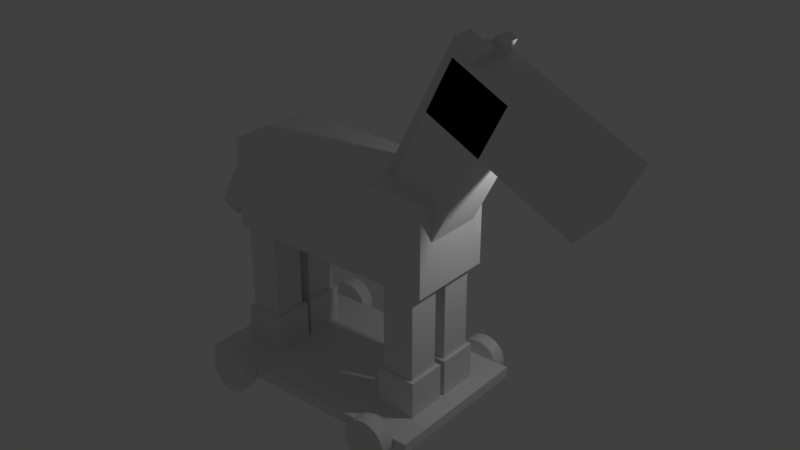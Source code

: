 # Source: horse.blend  (saved by Blender 2.78.0; exported with 4.5.12 LTS)
import bpy
from mathutils import Matrix  # noqa: F401  (used for matrix-valued properties, if any)

bpy.ops.wm.read_factory_settings(use_empty=True)
scene = bpy.context.scene
scene.name = 'Scene'

# ---- collections
col_collection_1 = bpy.data.collections.new('Collection 1'); scene.collection.children.link(col_collection_1)

# ---- materials (node trees are filled in below, after node groups)
mat_material = bpy.data.materials.new('Material')
mat_material.alpha_threshold = 0.0
mat_material.use_transparent_shadow = False
mat_material.roughness = 0.5
mat_material.line_color = (0.0, 0.0, 0.0, 1.0)

# ---- material node trees

# ---- world
world_world = bpy.data.worlds.new('World'); scene.world = world_world
world_world.color = (0.05088, 0.05088, 0.05088)
world_world.use_sun_shadow = False
world_world.sun_shadow_jitter_overblur = 0.0
world_world.cycles.sampling_method = 'MANUAL'

# ---- lights
light_lamp = bpy.data.lights.new('Lamp', 'POINT')
light_lamp.transmission_factor = 0.0
light_lamp.cutoff_distance = 30.0
light_lamp.energy = 100.0
light_lamp.shadow_buffer_clip_start = 1.001
light_lamp.shadow_soft_size = 0.1
light_lamp.shadow_maximum_resolution = 0.006
light_lamp.use_absolute_resolution = True

# ---- meshes
me_cube_022 = bpy.data.meshes.new('Cube.022')
me_cube_022.from_pydata([(13.14, -2.733, 5.209), (14.01, -2.733, 5.721), (13.14, -1.539, 5.209), (14.01, -1.539, 5.721), (13.64, -2.733, 5.111), (14.5, -2.733, 5.623), (13.64, -1.539, 5.111), (14.5, -1.539, 5.623), (9.159, -1.144, -1.75), (9.159, -1.144, -0.9055), (9.159, 1.328, -1.75), (9.159, 1.328, -0.9055), (11.63, -1.144, -1.75), (11.63, -1.144, -0.9055), (11.63, 1.328, -1.75), (11.63, 1.328, -0.9055), (9.401, -0.9277, -1.0), (9.401, -0.9277, 1.0), (9.401, 1.072, -1.0), (9.401, 1.072, 1.0), (11.4, -0.9277, -1.0), (11.4, -0.9277, 1.0), (11.4, 1.072, -1.0), (11.4, 1.072, 1.0), (-1.376, -6.057, -1.824), (-1.376, -6.946, -1.824), (-1.349, -6.057, -1.733), (-1.349, -6.946, -1.733), (-1.271, -6.057, -1.645), (-1.271, -6.946, -1.645), (-1.144, -6.057, -1.564), (-1.144, -6.946, -1.564), (-0.9738, -6.057, -1.493), (-0.9738, -6.946, -1.493), (-0.7659, -6.057, -1.435), (-0.7659, -6.946, -1.435), (-0.5288, -6.057, -1.391), (-0.5288, -6.946, -1.391), (-0.2714, -6.057, -1.365), (-0.2714, -6.946, -1.365), (-0.003799, -6.057, -1.356), (-0.003799, -6.946, -1.356), (0.2638, -6.057, -1.365), (0.2638, -6.946, -1.365), (0.5212, -6.057, -1.391), (0.5212, -6.946, -1.391), (0.7583, -6.057, -1.435), (0.7583, -6.946, -1.435), (0.9662, -6.057, -1.493), (0.9662, -6.946, -1.493), (1.137, -6.057, -1.564), (1.137, -6.946, -1.564), (1.264, -6.057, -1.645), (1.264, -6.946, -1.645), (1.342, -6.057, -1.733), (1.342, -6.946, -1.733), (1.368, -6.057, -1.824), (1.368, -6.946, -1.824), (1.342, -6.057, -1.916), (1.342, -6.946, -1.916), (1.264, -6.057, -2.004), (1.264, -6.946, -2.004), (1.137, -6.057, -2.085), (1.137, -6.946, -2.085), (0.9662, -6.057, -2.156), (0.9662, -6.946, -2.156), (0.7583, -6.057, -2.214), (0.7583, -6.946, -2.214), (0.5212, -6.057, -2.257), (0.5212, -6.946, -2.257), (0.2638, -6.057, -2.284), (0.2638, -6.946, -2.284), (-0.003801, -6.057, -2.293), (-0.003801, -6.946, -2.293), (-0.2714, -6.057, -2.284), (-0.2714, -6.946, -2.284), (-0.5288, -6.057, -2.257), (-0.5288, -6.946, -2.257), (-0.7659, -6.057, -2.214), (-0.7659, -6.946, -2.214), (-0.9738, -6.057, -2.156), (-0.9738, -6.946, -2.156), (-1.144, -6.057, -2.085), (-1.144, -6.946, -2.085), (-1.271, -6.057, -2.004), (-1.271, -6.946, -2.004), (-1.349, -6.057, -1.916), (-1.349, -6.946, -1.916), (-2.382, -6.035, -1.913), (-2.382, -6.035, -1.686), (-2.382, 3.474, -1.913), (-2.382, 3.474, -1.686), (12.79, -6.035, -1.913), (12.79, -6.035, -1.686), (12.79, 3.474, -1.913), (12.79, 3.474, -1.686), (-3.815, -2.227, 0.7461), (-4.945, -2.227, 0.9548), (-3.815, -0.7005, 0.7461), (-4.945, -0.7005, 0.9548), (-1.808, -2.227, 2.014), (-2.938, -2.227, 2.223), (-1.808, -0.7005, 2.014), (-2.938, -0.7005, 2.223), (-2.482, -1.829, 1.788), (-3.113, -1.829, 2.02), (-2.482, -1.022, 1.788), (-3.113, -1.022, 2.02), (0.04628, -1.829, 2.59), (-0.5847, -1.829, 2.822), (0.04628, -1.022, 2.59), (-0.5847, -1.022, 2.822), (9.756, -1.857, 2.318), (7.772, -1.857, 2.665), (9.756, -0.4982, 2.318), (7.772, -0.4982, 2.665), (14.29, -1.857, 5.336), (12.3, -1.857, 5.684), (14.29, -0.4982, 5.336), (12.3, -0.4982, 5.684), (8.778, -3.077, 2.525), (13.14, -3.077, 5.48), (8.778, 0.5053, 2.525), (13.14, 0.5053, 5.48), (12.02, -3.077, 1.968), (16.37, -3.077, 4.922), (12.02, 0.5053, 1.968), (16.37, 0.5053, 4.922), (-1.324, 1.268, 0.9708), (-1.324, -4.016, 0.9708), (12.08, -4.016, 0.9708), (12.08, 1.268, 0.9708), (-1.324, 1.268, 2.875), (-1.324, -4.016, 2.875), (12.08, -4.016, 2.875), (12.08, 1.268, 2.875), (9.224, -6.057, -1.824), (9.224, -6.946, -1.824), (9.251, -6.057, -1.733), (9.251, -6.946, -1.733), (9.329, -6.057, -1.645), (9.329, -6.946, -1.645), (9.455, -6.057, -1.564), (9.455, -6.946, -1.564), (9.626, -6.057, -1.493), (9.626, -6.946, -1.493), (9.834, -6.057, -1.435), (9.834, -6.946, -1.435), (10.07, -6.057, -1.391), (10.07, -6.946, -1.391), (10.33, -6.057, -1.365), (10.33, -6.946, -1.365), (10.6, -6.057, -1.356), (10.6, -6.946, -1.356), (10.86, -6.057, -1.365), (10.86, -6.946, -1.365), (11.12, -6.057, -1.391), (11.12, -6.946, -1.391), (11.36, -6.057, -1.435), (11.36, -6.946, -1.435), (11.57, -6.057, -1.493), (11.57, -6.946, -1.493), (11.74, -6.057, -1.564), (11.74, -6.946, -1.564), (11.86, -6.057, -1.645), (11.86, -6.946, -1.645), (11.94, -6.057, -1.733), (11.94, -6.946, -1.733), (11.97, -6.057, -1.824), (11.97, -6.946, -1.824), (11.94, -6.057, -1.916), (11.94, -6.946, -1.916), (11.86, -6.057, -2.004), (11.86, -6.946, -2.004), (11.74, -6.057, -2.085), (11.74, -6.946, -2.085), (11.57, -6.057, -2.156), (11.57, -6.946, -2.156), (11.36, -6.057, -2.214), (11.36, -6.946, -2.214), (11.12, -6.057, -2.257), (11.12, -6.946, -2.257), (10.86, -6.057, -2.284), (10.86, -6.946, -2.284), (10.6, -6.057, -2.293), (10.6, -6.946, -2.293), (10.33, -6.057, -2.284), (10.33, -6.946, -2.284), (10.07, -6.057, -2.257), (10.07, -6.946, -2.257), (9.834, -6.057, -2.214), (9.834, -6.946, -2.214), (9.626, -6.057, -2.156), (9.626, -6.946, -2.156), (9.455, -6.057, -2.085), (9.455, -6.946, -2.085), (9.329, -6.057, -2.004), (9.329, -6.946, -2.004), (9.251, -6.057, -1.916), (9.251, -6.946, -1.916), (9.224, 4.332, -1.824), (9.224, 3.444, -1.824), (9.251, 4.332, -1.733), (9.251, 3.444, -1.733), (9.329, 4.332, -1.645), (9.329, 3.444, -1.645), (9.455, 4.332, -1.564), (9.455, 3.444, -1.564), (9.626, 4.332, -1.493), (9.626, 3.444, -1.493), (9.834, 4.332, -1.435), (9.834, 3.444, -1.435), (10.07, 4.332, -1.391), (10.07, 3.444, -1.391), (10.33, 4.332, -1.365), (10.33, 3.444, -1.365), (10.6, 4.332, -1.356), (10.6, 3.444, -1.356), (10.86, 4.332, -1.365), (10.86, 3.444, -1.365), (11.12, 4.332, -1.391), (11.12, 3.444, -1.391), (11.36, 4.332, -1.435), (11.36, 3.444, -1.435), (11.57, 4.332, -1.493), (11.57, 3.444, -1.493), (11.74, 4.332, -1.564), (11.74, 3.444, -1.564), (11.86, 4.332, -1.645), (11.86, 3.444, -1.645), (11.94, 4.332, -1.733), (11.94, 3.444, -1.733), (11.97, 4.332, -1.824), (11.97, 3.444, -1.824), (11.94, 4.332, -1.916), (11.94, 3.444, -1.916), (11.86, 4.332, -2.004), (11.86, 3.444, -2.004), (11.74, 4.332, -2.085), (11.74, 3.444, -2.085), (11.57, 4.332, -2.156), (11.57, 3.444, -2.156), (11.36, 4.332, -2.214), (11.36, 3.444, -2.214), (11.12, 4.332, -2.257), (11.12, 3.444, -2.257), (10.86, 4.332, -2.284), (10.86, 3.444, -2.284), (10.6, 4.332, -2.293), (10.6, 3.444, -2.293), (10.33, 4.332, -2.284), (10.33, 3.444, -2.284), (10.07, 4.332, -2.257), (10.07, 3.444, -2.257), (9.834, 4.332, -2.214), (9.834, 3.444, -2.214), (9.626, 4.332, -2.156), (9.626, 3.444, -2.156), (9.455, 4.332, -2.085), (9.455, 3.444, -2.085), (9.329, 4.332, -2.004), (9.329, 3.444, -2.004), (9.251, 4.332, -1.916), (9.251, 3.444, -1.916), (-1.376, 4.399, -1.824), (-1.376, 3.51, -1.824), (-1.349, 4.399, -1.733), (-1.349, 3.51, -1.733), (-1.271, 4.399, -1.645), (-1.271, 3.51, -1.645), (-1.144, 4.399, -1.564), (-1.144, 3.51, -1.564), (-0.9738, 4.399, -1.493), (-0.9738, 3.51, -1.493), (-0.7659, 4.399, -1.435), (-0.7659, 3.51, -1.435), (-0.5288, 4.399, -1.391), (-0.5288, 3.51, -1.391), (-0.2714, 4.399, -1.365), (-0.2714, 3.51, -1.365), (-0.003799, 4.399, -1.356), (-0.003799, 3.51, -1.356), (0.2638, 4.399, -1.365), (0.2638, 3.51, -1.365), (0.5212, 4.399, -1.391), (0.5212, 3.51, -1.391), (0.7583, 4.399, -1.435), (0.7583, 3.51, -1.435), (0.9662, 4.399, -1.493), (0.9662, 3.51, -1.493), (1.137, 4.399, -1.564), (1.137, 3.51, -1.564), (1.264, 4.399, -1.645), (1.264, 3.51, -1.645), (1.342, 4.399, -1.733), (1.342, 3.51, -1.733), (1.368, 4.399, -1.824), (1.368, 3.51, -1.824), (1.342, 4.399, -1.916), (1.342, 3.51, -1.916), (1.264, 4.399, -2.004), (1.264, 3.51, -2.004), (1.137, 4.399, -2.085), (1.137, 3.51, -2.085), (0.9662, 4.399, -2.156), (0.9662, 3.51, -2.156), (0.7583, 4.399, -2.214), (0.7583, 3.51, -2.214), (0.5212, 4.399, -2.257), (0.5212, 3.51, -2.257), (0.2638, 4.399, -2.284), (0.2638, 3.51, -2.284), (-0.003801, 4.399, -2.293), (-0.003801, 3.51, -2.293), (-0.2714, 4.399, -2.284), (-0.2714, 3.51, -2.284), (-0.5288, 4.399, -2.257), (-0.5288, 3.51, -2.257), (-0.7659, 4.399, -2.214), (-0.7659, 3.51, -2.214), (-0.9738, 4.399, -2.156), (-0.9738, 3.51, -2.156), (-1.144, 4.399, -2.085), (-1.144, 3.51, -2.085), (-1.271, 4.399, -2.004), (-1.271, 3.51, -2.004), (-1.349, 4.399, -1.916), (-1.349, 3.51, -1.916), (9.159, -3.991, -1.75), (9.159, -3.991, -0.9055), (9.159, -1.519, -1.75), (9.159, -1.519, -0.9055), (11.63, -3.991, -1.75), (11.63, -3.991, -0.9055), (11.63, -1.519, -1.75), (11.63, -1.519, -0.9055), (9.401, -3.775, -1.0), (9.401, -3.775, 1.0), (9.401, -1.775, -1.0), (9.401, -1.775, 1.0), (11.4, -3.775, -1.0), (11.4, -3.775, 1.0), (11.4, -1.775, -1.0), (11.4, -1.775, 1.0), (-1.242, -1.216, -1.75), (-1.242, -1.216, -0.9055), (-1.242, 1.255, -1.75), (-1.242, 1.255, -0.9055), (1.23, -1.216, -1.75), (1.23, -1.216, -0.9055), (1.23, 1.255, -1.75), (1.23, 1.255, -0.9055), (-1.0, -1.0, -1.0), (-1.0, -1.0, 1.0), (-1.0, 1.0, -1.0), (-1.0, 1.0, 1.0), (1.0, -1.0, -1.0), (1.0, -1.0, 1.0), (1.0, 1.0, -1.0), (1.0, 1.0, 1.0), (-1.242, -3.917, -1.75), (-1.242, -3.917, -0.9055), (-1.242, -1.445, -1.75), (-1.242, -1.445, -0.9055), (1.23, -3.917, -1.75), (1.23, -3.917, -0.9055), (1.23, -1.445, -1.75), (1.23, -1.445, -0.9055), (-1.0, -3.701, -1.0), (-1.0, -3.701, 1.0), (-1.0, -1.701, -1.0), (-1.0, -1.701, 1.0), (1.0, -3.701, -1.0), (1.0, -3.701, 1.0), (1.0, -1.701, -1.0), (1.0, -1.701, 1.0), (13.2, -3.077, 5.527), (21.87, -3.077, 4.053), (13.2, 0.5053, 5.527), (21.87, 0.5053, 4.053), (11.59, -3.077, 4.417), (20.26, -3.077, 2.944), (11.59, 0.5053, 4.417), (20.26, 0.5053, 2.944), (13.23, -1.037, 5.209), (14.09, -1.037, 5.721), (13.23, 0.1564, 5.209), (14.09, 0.1564, 5.721), (13.72, -1.037, 5.111), (14.59, -1.037, 5.623), (13.72, 0.1564, 5.111), (14.59, 0.1564, 5.623)], [], [(0, 1, 3, 2), (2, 3, 7, 6), (6, 7, 5, 4), (4, 5, 1, 0), (2, 6, 4, 0), (7, 3, 1, 5), (8, 9, 11, 10), (10, 11, 15, 14), (14, 15, 13, 12), (12, 13, 9, 8), (10, 14, 12, 8), (15, 11, 9, 13), (16, 17, 19, 18), (18, 19, 23, 22), (22, 23, 21, 20), (20, 21, 17, 16), (18, 22, 20, 16), (23, 19, 17, 21), (24, 25, 27, 26), (26, 27, 29, 28), (28, 29, 31, 30), (30, 31, 33, 32), (32, 33, 35, 34), (34, 35, 37, 36), (36, 37, 39, 38), (38, 39, 41, 40), (40, 41, 43, 42), (42, 43, 45, 44), (44, 45, 47, 46), (46, 47, 49, 48), (48, 49, 51, 50), (50, 51, 53, 52), (52, 53, 55, 54), (54, 55, 57, 56), (56, 57, 59, 58), (58, 59, 61, 60), (60, 61, 63, 62), (62, 63, 65, 64), (64, 65, 67, 66), (66, 67, 69, 68), (68, 69, 71, 70), (70, 71, 73, 72), (72, 73, 75, 74), (74, 75, 77, 76), (76, 77, 79, 78), (78, 79, 81, 80), (80, 81, 83, 82), (82, 83, 85, 84), (27, 25, 87, 85, 83, 81, 79, 77, 75, 73, 71, 69, 67, 65, 63, 61, 59, 57, 55, 53, 51, 49, 47, 45, 43, 41, 39, 37, 35, 33, 31, 29), (84, 85, 87, 86), (86, 87, 25, 24), (24, 26, 28, 30, 32, 34, 36, 38, 40, 42, 44, 46, 48, 50, 52, 54, 56, 58, 60, 62, 64, 66, 68, 70, 72, 74, 76, 78, 80, 82, 84, 86), (88, 89, 91, 90), (90, 91, 95, 94), (94, 95, 93, 92), (92, 93, 89, 88), (90, 94, 92, 88), (95, 91, 89, 93), (96, 97, 99, 98), (98, 99, 103, 102), (102, 103, 101, 100), (100, 101, 97, 96), (98, 102, 100, 96), (103, 99, 97, 101), (104, 105, 107, 106), (106, 107, 111, 110), (110, 111, 109, 108), (108, 109, 105, 104), (106, 110, 108, 104), (111, 107, 105, 109), (112, 113, 115, 114), (114, 115, 119, 118), (118, 119, 117, 116), (116, 117, 113, 112), (114, 118, 116, 112), (119, 115, 113, 117), (120, 121, 123, 122), (122, 123, 127, 126), (126, 127, 125, 124), (124, 125, 121, 120), (122, 126, 124, 120), (127, 123, 121, 125), (128, 131, 130, 129), (132, 133, 134, 135), (128, 129, 133, 132), (129, 130, 134, 133), (130, 131, 135, 134), (132, 135, 131, 128), (136, 137, 139, 138), (138, 139, 141, 140), (140, 141, 143, 142), (142, 143, 145, 144), (144, 145, 147, 146), (146, 147, 149, 148), (148, 149, 151, 150), (150, 151, 153, 152), (152, 153, 155, 154), (154, 155, 157, 156), (156, 157, 159, 158), (158, 159, 161, 160), (160, 161, 163, 162), (162, 163, 165, 164), (164, 165, 167, 166), (166, 167, 169, 168), (168, 169, 171, 170), (170, 171, 173, 172), (172, 173, 175, 174), (174, 175, 177, 176), (176, 177, 179, 178), (178, 179, 181, 180), (180, 181, 183, 182), (182, 183, 185, 184), (184, 185, 187, 186), (186, 187, 189, 188), (188, 189, 191, 190), (190, 191, 193, 192), (192, 193, 195, 194), (194, 195, 197, 196), (139, 137, 199, 197, 195, 193, 191, 189, 187, 185, 183, 181, 179, 177, 175, 173, 171, 169, 167, 165, 163, 161, 159, 157, 155, 153, 151, 149, 147, 145, 143, 141), (196, 197, 199, 198), (198, 199, 137, 136), (136, 138, 140, 142, 144, 146, 148, 150, 152, 154, 156, 158, 160, 162, 164, 166, 168, 170, 172, 174, 176, 178, 180, 182, 184, 186, 188, 190, 192, 194, 196, 198), (200, 201, 203, 202), (202, 203, 205, 204), (204, 205, 207, 206), (206, 207, 209, 208), (208, 209, 211, 210), (210, 211, 213, 212), (212, 213, 215, 214), (214, 215, 217, 216), (216, 217, 219, 218), (218, 219, 221, 220), (220, 221, 223, 222), (222, 223, 225, 224), (224, 225, 227, 226), (226, 227, 229, 228), (228, 229, 231, 230), (230, 231, 233, 232), (232, 233, 235, 234), (234, 235, 237, 236), (236, 237, 239, 238), (238, 239, 241, 240), (240, 241, 243, 242), (242, 243, 245, 244), (244, 245, 247, 246), (246, 247, 249, 248), (248, 249, 251, 250), (250, 251, 253, 252), (252, 253, 255, 254), (254, 255, 257, 256), (256, 257, 259, 258), (258, 259, 261, 260), (203, 201, 263, 261, 259, 257, 255, 253, 251, 249, 247, 245, 243, 241, 239, 237, 235, 233, 231, 229, 227, 225, 223, 221, 219, 217, 215, 213, 211, 209, 207, 205), (260, 261, 263, 262), (262, 263, 201, 200), (200, 202, 204, 206, 208, 210, 212, 214, 216, 218, 220, 222, 224, 226, 228, 230, 232, 234, 236, 238, 240, 242, 244, 246, 248, 250, 252, 254, 256, 258, 260, 262), (264, 265, 267, 266), (266, 267, 269, 268), (268, 269, 271, 270), (270, 271, 273, 272), (272, 273, 275, 274), (274, 275, 277, 276), (276, 277, 279, 278), (278, 279, 281, 280), (280, 281, 283, 282), (282, 283, 285, 284), (284, 285, 287, 286), (286, 287, 289, 288), (288, 289, 291, 290), (290, 291, 293, 292), (292, 293, 295, 294), (294, 295, 297, 296), (296, 297, 299, 298), (298, 299, 301, 300), (300, 301, 303, 302), (302, 303, 305, 304), (304, 305, 307, 306), (306, 307, 309, 308), (308, 309, 311, 310), (310, 311, 313, 312), (312, 313, 315, 314), (314, 315, 317, 316), (316, 317, 319, 318), (318, 319, 321, 320), (320, 321, 323, 322), (322, 323, 325, 324), (267, 265, 327, 325, 323, 321, 319, 317, 315, 313, 311, 309, 307, 305, 303, 301, 299, 297, 295, 293, 291, 289, 287, 285, 283, 281, 279, 277, 275, 273, 271, 269), (324, 325, 327, 326), (326, 327, 265, 264), (264, 266, 268, 270, 272, 274, 276, 278, 280, 282, 284, 286, 288, 290, 292, 294, 296, 298, 300, 302, 304, 306, 308, 310, 312, 314, 316, 318, 320, 322, 324, 326), (328, 329, 331, 330), (330, 331, 335, 334), (334, 335, 333, 332), (332, 333, 329, 328), (330, 334, 332, 328), (335, 331, 329, 333), (336, 337, 339, 338), (338, 339, 343, 342), (342, 343, 341, 340), (340, 341, 337, 336), (338, 342, 340, 336), (343, 339, 337, 341), (344, 345, 347, 346), (346, 347, 351, 350), (350, 351, 349, 348), (348, 349, 345, 344), (346, 350, 348, 344), (351, 347, 345, 349), (352, 353, 355, 354), (354, 355, 359, 358), (358, 359, 357, 356), (356, 357, 353, 352), (354, 358, 356, 352), (359, 355, 353, 357), (360, 361, 363, 362), (362, 363, 367, 366), (366, 367, 365, 364), (364, 365, 361, 360), (362, 366, 364, 360), (367, 363, 361, 365), (368, 369, 371, 370), (370, 371, 375, 374), (374, 375, 373, 372), (372, 373, 369, 368), (370, 374, 372, 368), (375, 371, 369, 373), (376, 377, 379, 378), (378, 379, 383, 382), (382, 383, 381, 380), (380, 381, 377, 376), (378, 382, 380, 376), (383, 379, 377, 381), (384, 385, 387, 386), (386, 387, 391, 390), (390, 391, 389, 388), (388, 389, 385, 384), (386, 390, 388, 384), (391, 387, 385, 389)])
me_cube_022.materials.append(mat_material)
me_cube_022.use_remesh_preserve_volume = False
me_cube_022.use_remesh_preserve_attributes = False
me_cube_022.use_mirror_vertex_groups = False
me_cube_022.update()

# ---- objects
ob_lamp = bpy.data.objects.new('Lamp', light_lamp)
ob_cube_003 = bpy.data.objects.new('Cube.003', me_cube_022)

# ---- transforms, parenting, visibility, modifiers, constraints
ob_lamp.location = (5.764, 0.9826, 5.904)
ob_lamp.rotation_euler = (0.6503, 0.05522, 1.866)
ob_lamp.lock_rotations_4d = False
ob_lamp.empty_display_type = 'ARROWS'
ob_lamp.color = (0.0, 0.0, 0.0, 0.0)
ob_lamp.lineart.crease_threshold = 0.0
ob_cube_003.location = (0.09314, 0.4073, 2.55)
ob_cube_003.scale = (0.2966, 0.2966, 0.8681)
ob_cube_003.lineart.crease_threshold = 0.0

# ---- collection membership
col_collection_1.objects.link(ob_lamp)
col_collection_1.objects.link(ob_cube_003)

# ---- scene / render settings (as saved in the file)
scene.frame_start = 1; scene.frame_end = 250; scene.frame_set(1)
scene.render.engine = 'BLENDER_EEVEE_NEXT'
scene.render.resolution_percentage = 50
scene.render.dither_intensity = 0.0
scene.cycles.use_denoising = False
scene.cycles.samples = 128
scene.cycles.sampling_pattern = 'TABULATED_SOBOL'
scene.cycles.light_sampling_threshold = 0.0
scene.cycles.use_adaptive_sampling = False
scene.cycles.use_light_tree = False
scene.cycles.blur_glossy = 0.0
scene.cycles.sample_clamp_indirect = 0.0
scene.view_settings.view_transform = 'Standard'
bpy.context.view_layer.update()

# ---- added for rendering (the .blend has no active camera): camera
cam_auto = bpy.data.cameras.new('AutoCamera')
cam_auto.lens = 50.0
cam_auto.sensor_width = 36.0
cam_auto.clip_end = 1000.0
ob_auto_camera = bpy.data.objects.new('AutoCamera', cam_auto)
scene.collection.objects.link(ob_auto_camera)
ob_auto_camera.location = (12.8635, -12.2826, 12.2458)
ob_auto_camera.rotation_euler = (1.09748, -7.21219e-08, 0.694738)
scene.camera = ob_auto_camera
bpy.context.view_layer.update()
